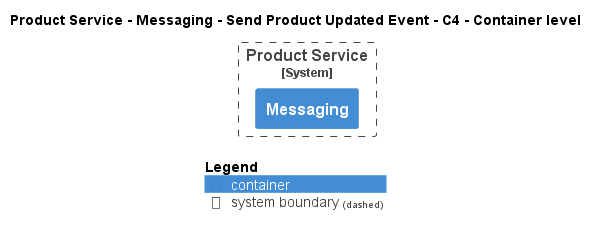

The diagram above was rendered by PlantUML. Its source (embedded in the PNG):
@startuml
!pragma layout smetana
!include ..\..\..\..\..\..\.c4s\C4_Container.puml

AddElementTag("state:new", $bgColor=green, $fontColor=#ffffff, $borderColor=green, $shadowing="False")
AddElementTag("state:changed", $bgColor=orange, $fontColor=#ffffff, $borderColor=orange, $shadowing="False")
AddElementTag("state:removed", $bgColor=red, $fontColor=#ffffff, $borderColor=red, $shadowing="False")

AddRelTag("state:new", $textColor=green, $lineColor=green)
AddRelTag("state:changed", $textColor=orange, $lineColor=orange)
AddRelTag("state:removed", $textColor=red, $lineColor=red)

SHOW_PERSON_PORTRAIT()
LAYOUT_TOP_DOWN()

skinparam linetype polyline

title Product Service - Messaging - Send Product Updated Event - C4 - Container level


System_Boundary(ECommercePlatform.SoftwareSystems.ProductService, "Product Service") {
    Container(ECommercePlatform.SoftwareSystems.ProductService.Containers.Messaging, "Messaging", "", "")
}



SHOW_LEGEND()
@enduml